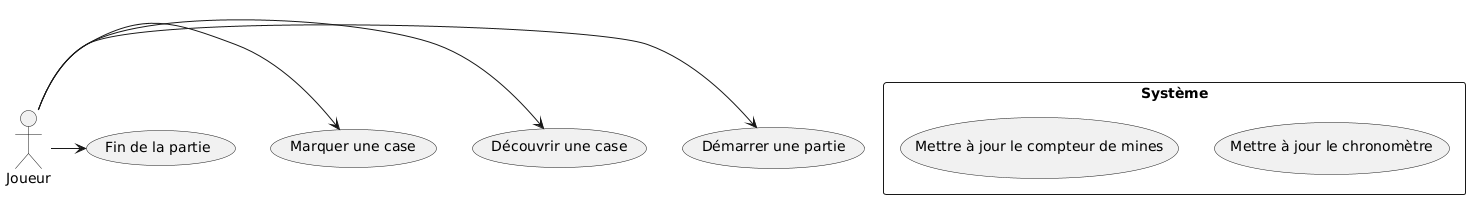

The diagram above was rendered by PlantUML. Its source (embedded in the PNG):
@startuml
actor Joueur

Joueur -> (Démarrer une partie)
Joueur -> (Découvrir une case)
Joueur -> (Marquer une case)
Joueur -> (Fin de la partie)

rectangle "Système" {
    (Mettre à jour le chronomètre)
    (Mettre à jour le compteur de mines)
}
@enduml